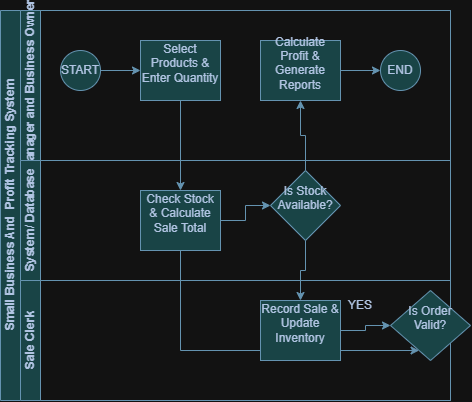

The diagram above was exported from draw.io. Its source (the exported page's mxGraphModel, read from the mxfile embedded in the PNG):
<mxGraphModel dx="912" dy="469" grid="1" gridSize="10" guides="1" tooltips="1" connect="1" arrows="1" fold="1" page="1" pageScale="1" pageWidth="827" pageHeight="1169" math="0" shadow="0">
  <root>
    <mxCell id="0" />
    <mxCell id="1" parent="0" />
    <mxCell id="dNxyNK7c78bLwvsdeMH5-19" parent="1" style="swimlane;html=1;childLayout=stackLayout;resizeParent=1;resizeParentMax=0;horizontal=0;startSize=20;horizontalStack=0;labelBackgroundColor=none;fillColor=#A8DADC;strokeColor=#457B9D;fontColor=#1D3557;" value="Small Business And&amp;nbsp; Profit Tracking System" vertex="1">
      <mxGeometry height="390" width="450" x="120" y="120" as="geometry" />
    </mxCell>
    <mxCell id="dNxyNK7c78bLwvsdeMH5-27" edge="1" parent="dNxyNK7c78bLwvsdeMH5-19" source="dNxyNK7c78bLwvsdeMH5-24" style="edgeStyle=orthogonalEdgeStyle;rounded=0;orthogonalLoop=1;jettySize=auto;html=1;endArrow=classic;endFill=1;strokeWidth=1;startArrow=none;startFill=0;labelBackgroundColor=none;strokeColor=#457B9D;fontColor=default;" target="dNxyNK7c78bLwvsdeMH5-26" value="">
      <mxGeometry relative="1" as="geometry" />
    </mxCell>
    <mxCell id="dNxyNK7c78bLwvsdeMH5-31" edge="1" parent="dNxyNK7c78bLwvsdeMH5-19" source="dNxyNK7c78bLwvsdeMH5-28" style="edgeStyle=orthogonalEdgeStyle;rounded=0;orthogonalLoop=1;jettySize=auto;html=1;endArrow=classic;endFill=1;labelBackgroundColor=none;strokeColor=#457B9D;fontColor=default;" target="dNxyNK7c78bLwvsdeMH5-30">
      <mxGeometry relative="1" as="geometry" />
    </mxCell>
    <mxCell id="dNxyNK7c78bLwvsdeMH5-35" edge="1" parent="dNxyNK7c78bLwvsdeMH5-19" source="dNxyNK7c78bLwvsdeMH5-28" style="edgeStyle=orthogonalEdgeStyle;rounded=0;orthogonalLoop=1;jettySize=auto;html=1;endArrow=classic;endFill=1;labelBackgroundColor=none;strokeColor=#457B9D;fontColor=default;" target="dNxyNK7c78bLwvsdeMH5-34">
      <mxGeometry relative="1" as="geometry" />
    </mxCell>
    <mxCell id="dNxyNK7c78bLwvsdeMH5-38" edge="1" parent="dNxyNK7c78bLwvsdeMH5-19" source="dNxyNK7c78bLwvsdeMH5-26" style="edgeStyle=orthogonalEdgeStyle;rounded=0;orthogonalLoop=1;jettySize=auto;html=1;endArrow=classic;endFill=1;labelBackgroundColor=none;strokeColor=#457B9D;fontColor=default;" target="dNxyNK7c78bLwvsdeMH5-36">
      <mxGeometry relative="1" as="geometry">
        <Array as="points">
          <mxPoint x="180" y="340" />
          <mxPoint x="400" y="340" />
        </Array>
      </mxGeometry>
    </mxCell>
    <mxCell id="dNxyNK7c78bLwvsdeMH5-20" parent="dNxyNK7c78bLwvsdeMH5-19" style="swimlane;html=1;startSize=20;horizontal=0;labelBackgroundColor=none;fillColor=#A8DADC;strokeColor=#457B9D;fontColor=#1D3557;" value="Manager and Business Owner" vertex="1">
      <mxGeometry height="150" width="430" x="20" as="geometry" />
    </mxCell>
    <mxCell id="dNxyNK7c78bLwvsdeMH5-25" edge="1" parent="dNxyNK7c78bLwvsdeMH5-20" source="dNxyNK7c78bLwvsdeMH5-23" style="edgeStyle=orthogonalEdgeStyle;rounded=0;orthogonalLoop=1;jettySize=auto;html=1;labelBackgroundColor=none;strokeColor=#457B9D;fontColor=default;" target="dNxyNK7c78bLwvsdeMH5-24" value="">
      <mxGeometry relative="1" as="geometry" />
    </mxCell>
    <mxCell id="dNxyNK7c78bLwvsdeMH5-23" parent="dNxyNK7c78bLwvsdeMH5-20" style="ellipse;whiteSpace=wrap;html=1;labelBackgroundColor=none;fillColor=#A8DADC;strokeColor=#457B9D;fontColor=#1D3557;" value="START" vertex="1">
      <mxGeometry height="40" width="40" x="40" y="40" as="geometry" />
    </mxCell>
    <mxCell id="dNxyNK7c78bLwvsdeMH5-24" parent="dNxyNK7c78bLwvsdeMH5-20" style="rounded=0;whiteSpace=wrap;html=1;fontFamily=Helvetica;fontSize=12;align=center;labelBackgroundColor=none;fillColor=#A8DADC;strokeColor=#457B9D;fontColor=#1D3557;" value="&#10;Select Products &amp;amp; Enter Quantity&#10;&#10;" vertex="1">
      <mxGeometry height="60" width="80" x="120" y="30" as="geometry" />
    </mxCell>
    <mxCell id="dNxyNK7c78bLwvsdeMH5-33" edge="1" parent="dNxyNK7c78bLwvsdeMH5-20" source="dNxyNK7c78bLwvsdeMH5-30" style="edgeStyle=orthogonalEdgeStyle;rounded=0;orthogonalLoop=1;jettySize=auto;html=1;endArrow=classic;endFill=1;labelBackgroundColor=none;strokeColor=#457B9D;fontColor=default;" target="dNxyNK7c78bLwvsdeMH5-32" value="">
      <mxGeometry relative="1" as="geometry" />
    </mxCell>
    <mxCell id="dNxyNK7c78bLwvsdeMH5-30" parent="dNxyNK7c78bLwvsdeMH5-20" style="rounded=0;whiteSpace=wrap;html=1;fontFamily=Helvetica;fontSize=12;align=center;labelBackgroundColor=none;fillColor=#A8DADC;strokeColor=#457B9D;fontColor=#1D3557;" value="&#10;Calculate Profit &amp;amp; Generate Reports&#10;&#10;" vertex="1">
      <mxGeometry height="60" width="80" x="240" y="30" as="geometry" />
    </mxCell>
    <mxCell id="dNxyNK7c78bLwvsdeMH5-32" parent="dNxyNK7c78bLwvsdeMH5-20" style="ellipse;whiteSpace=wrap;html=1;labelBackgroundColor=none;fillColor=#A8DADC;strokeColor=#457B9D;fontColor=#1D3557;" value="END" vertex="1">
      <mxGeometry height="40" width="40" x="360" y="40" as="geometry" />
    </mxCell>
    <mxCell id="dNxyNK7c78bLwvsdeMH5-21" parent="dNxyNK7c78bLwvsdeMH5-19" style="swimlane;html=1;startSize=20;horizontal=0;labelBackgroundColor=none;fillColor=#A8DADC;strokeColor=#457B9D;fontColor=#1D3557;" value="System/ Database" vertex="1">
      <mxGeometry height="120" width="430" x="20" y="150" as="geometry" />
    </mxCell>
    <mxCell id="dNxyNK7c78bLwvsdeMH5-29" edge="1" parent="dNxyNK7c78bLwvsdeMH5-21" source="dNxyNK7c78bLwvsdeMH5-26" style="edgeStyle=orthogonalEdgeStyle;rounded=0;orthogonalLoop=1;jettySize=auto;html=1;endArrow=classic;endFill=1;labelBackgroundColor=none;strokeColor=#457B9D;fontColor=default;" target="dNxyNK7c78bLwvsdeMH5-28" value="">
      <mxGeometry relative="1" as="geometry" />
    </mxCell>
    <mxCell id="dNxyNK7c78bLwvsdeMH5-26" parent="dNxyNK7c78bLwvsdeMH5-21" style="rounded=0;whiteSpace=wrap;html=1;fontFamily=Helvetica;fontSize=12;align=center;labelBackgroundColor=none;fillColor=#A8DADC;strokeColor=#457B9D;fontColor=#1D3557;" value="&#10;&lt;p&gt;&lt;span&gt;&lt;/span&gt;&lt;/p&gt;&lt;p&gt;&lt;span&gt;Check Stock &amp;amp; Calculate Sale Total&lt;/span&gt;&lt;/p&gt;&#10;&#10;" vertex="1">
      <mxGeometry height="60" width="80" x="120" y="30" as="geometry" />
    </mxCell>
    <mxCell id="dNxyNK7c78bLwvsdeMH5-28" parent="dNxyNK7c78bLwvsdeMH5-21" style="rhombus;whiteSpace=wrap;html=1;fontFamily=Helvetica;fontSize=12;align=center;labelBackgroundColor=none;fillColor=#A8DADC;strokeColor=#457B9D;fontColor=#1D3557;" value="&#10;Is Stock Available?&#10;&#10;" vertex="1">
      <mxGeometry height="70" width="70" x="250" y="10" as="geometry" />
    </mxCell>
    <mxCell id="dNxyNK7c78bLwvsdeMH5-22" parent="dNxyNK7c78bLwvsdeMH5-19" style="swimlane;html=1;startSize=20;horizontal=0;labelBackgroundColor=none;fillColor=#A8DADC;strokeColor=#457B9D;fontColor=#1D3557;" value="Sale Clerk" vertex="1">
      <mxGeometry height="120" width="430" x="20" y="270" as="geometry" />
    </mxCell>
    <mxCell id="dNxyNK7c78bLwvsdeMH5-37" edge="1" parent="dNxyNK7c78bLwvsdeMH5-22" source="dNxyNK7c78bLwvsdeMH5-34" style="edgeStyle=orthogonalEdgeStyle;rounded=0;orthogonalLoop=1;jettySize=auto;html=1;endArrow=classic;endFill=1;labelBackgroundColor=none;strokeColor=#457B9D;fontColor=default;" target="dNxyNK7c78bLwvsdeMH5-36" value="">
      <mxGeometry relative="1" as="geometry" />
    </mxCell>
    <mxCell id="dNxyNK7c78bLwvsdeMH5-34" parent="dNxyNK7c78bLwvsdeMH5-22" style="rounded=0;whiteSpace=wrap;html=1;fontFamily=Helvetica;fontSize=12;align=center;labelBackgroundColor=none;fillColor=#A8DADC;strokeColor=#457B9D;fontColor=#1D3557;" value="&#10;Record Sale &amp;amp; Update Inventory&#10;&#10;" vertex="1">
      <mxGeometry height="60" width="80" x="240" y="20" as="geometry" />
    </mxCell>
    <mxCell id="dNxyNK7c78bLwvsdeMH5-36" parent="dNxyNK7c78bLwvsdeMH5-22" style="rhombus;whiteSpace=wrap;html=1;fontFamily=Helvetica;fontSize=12;align=center;labelBackgroundColor=none;fillColor=#A8DADC;strokeColor=#457B9D;fontColor=#1D3557;" value="&#10;&lt;p&gt;&lt;span&gt;&lt;/span&gt;&lt;/p&gt;&lt;p&gt;&lt;span&gt;Is Order Valid?&lt;/span&gt;&lt;/p&gt;&#10;&#10;" vertex="1">
      <mxGeometry height="70" width="80" x="370" y="10" as="geometry" />
    </mxCell>
    <mxCell id="FpvdOOxygEoEGJaQM-lA-5" parent="dNxyNK7c78bLwvsdeMH5-22" style="text;html=1;whiteSpace=wrap;align=center;verticalAlign=middle;rounded=0;labelBackgroundColor=none;fontColor=#1D3557;" value="YES" vertex="1">
      <mxGeometry height="30" width="20" x="330" y="10" as="geometry" />
    </mxCell>
  </root>
</mxGraphModel>